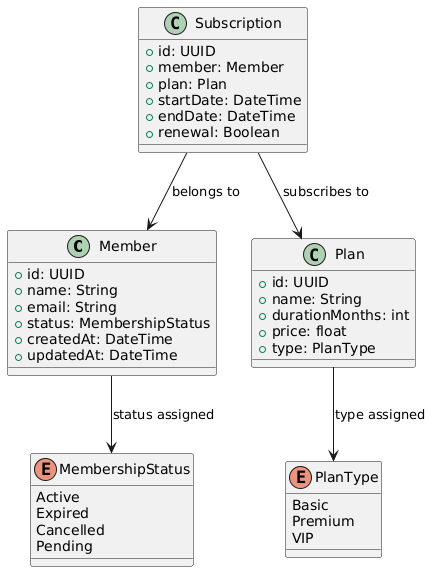

The diagram above was rendered by PlantUML. Its source (embedded in the PNG):
@startuml
' Clases principales
class Member {
    +id: UUID
    +name: String
    +email: String
    +status: MembershipStatus
    +createdAt: DateTime
    +updatedAt: DateTime
}

class Plan {
    +id: UUID
    +name: String
    +durationMonths: int
    +price: float
    +type: PlanType
}

class Subscription {
    +id: UUID
    +member: Member
    +plan: Plan
    +startDate: DateTime
    +endDate: DateTime
    +renewal: Boolean
}

' Enums
enum MembershipStatus {
    Active
    Expired
    Cancelled
    Pending
}

enum PlanType {
    Basic
    Premium
    VIP
}

' Relaciones
Member --> MembershipStatus : "status assigned"
Plan --> PlanType : "type assigned"
Subscription --> Member : belongs to
Subscription --> Plan : subscribes to
@enduml